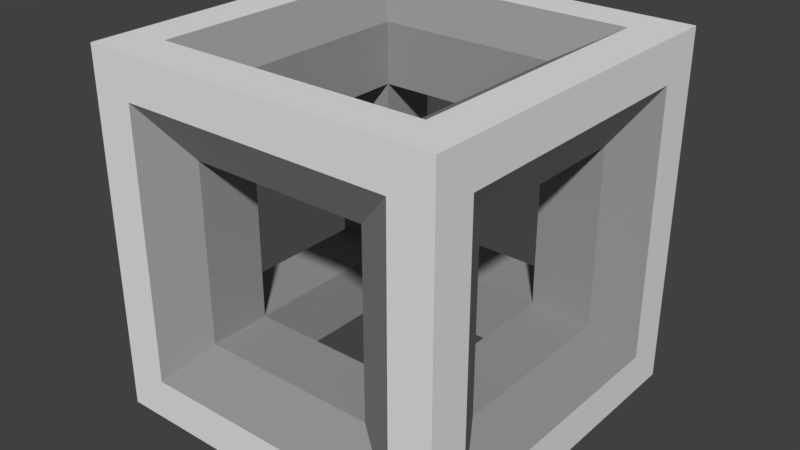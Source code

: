 # Source: Block.blend  (saved by Blender 2.78.0; exported with 4.5.12 LTS)
import bpy
from mathutils import Matrix  # noqa: F401  (used for matrix-valued properties, if any)

bpy.ops.wm.read_factory_settings(use_empty=True)
scene = bpy.context.scene
scene.name = 'Scene'

# ---- collections
col_collection_1 = bpy.data.collections.new('Collection 1'); scene.collection.children.link(col_collection_1)

# ---- materials (node trees are filled in below, after node groups)
mat_mi_structure = bpy.data.materials.new('MI_Structure')
mat_mi_structure.alpha_threshold = 0.0
mat_mi_structure.use_transparent_shadow = False
mat_mi_structure.roughness = 0.5
mat_mi_structure.line_color = (0.0, 0.0, 0.0, 1.0)
mat_mi_structure_darker = bpy.data.materials.new('MI_Structure_Darker')
mat_mi_structure_darker.alpha_threshold = 0.0
mat_mi_structure_darker.use_transparent_shadow = False
mat_mi_structure_darker.diffuse_color = (0.3185, 0.3185, 0.3185, 1.0)
mat_mi_structure_darker.roughness = 0.5

# ---- material node trees

# ---- world
world_world = bpy.data.worlds.new('World'); scene.world = world_world
world_world.color = (0.05088, 0.05088, 0.05088)
world_world.use_sun_shadow = False
world_world.sun_shadow_jitter_overblur = 0.0
world_world.cycles.sampling_method = 'MANUAL'

# ---- meshes
me_cube = bpy.data.meshes.new('Cube')
me_cube.from_pydata([(-0.5, -0.5, 1.729e-06), (-0.5, 0.5, 1.729e-06), (0.5, 0.5, -1.669e-06), (0.5, -0.5, -1.669e-06), (-0.3825, -0.3825, 1.318e-06), (-0.3825, 0.3825, 1.345e-06), (0.3825, -0.3825, -1.257e-06), (0.3825, 0.3825, -1.257e-06), (-0.25, -0.25, 0.077), (-0.25, 0.25, 0.077), (0.25, -0.25, 0.077), (0.25, 0.25, 0.077), (-0.25, -0.25, 0.25), (-0.25, 0.25, 0.25), (0.25, -0.25, 0.25), (0.25, 0.25, 0.25), (-0.5, -0.5, 1.0), (-0.5, 0.5, 1.0), (-0.5, 0.5, 2.98e-07), (-0.5, -0.5, 5.364e-07), (-0.5, -0.3825, 0.8825), (-0.5, 0.3825, 0.8825), (-0.5, -0.3825, 0.1175), (-0.5, 0.3825, 0.1175), (-0.423, -0.25, 0.75), (-0.423, 0.25, 0.75), (-0.423, -0.25, 0.25), (-0.423, 0.25, 0.25), (-0.25, -0.25, 0.75), (-0.25, 0.25, 0.75), (-0.25, -0.25, 0.25), (-0.25, 0.25, 0.25), (0.5, -0.5, 1.0), (0.5, 0.5, 1.0), (-0.5, 0.5, 1.0), (-0.5, -0.5, 1.0), (0.3825, -0.3825, 1.0), (0.3825, 0.3825, 1.0), (-0.3825, -0.3825, 1.0), (-0.3825, 0.3825, 1.0), (0.25, -0.25, 0.923), (0.25, 0.25, 0.923), (-0.25, -0.25, 0.923), (-0.25, 0.25, 0.923), (0.25, -0.25, 0.75), (0.25, 0.25, 0.75), (-0.25, -0.25, 0.75), (-0.25, 0.25, 0.75), (0.5, -0.5, -3.576e-07), (0.5, 0.5, -2.98e-07), (0.5, 0.5, 1.0), (0.5, -0.5, 1.0), (0.5, -0.3825, 0.1175), (0.5, 0.3825, 0.1175), (0.5, -0.3825, 0.8825), (0.5, 0.3825, 0.8825), (0.423, -0.25, 0.25), (0.423, 0.25, 0.25), (0.423, -0.25, 0.75), (0.423, 0.25, 0.75), (0.25, -0.25, 0.25), (0.25, 0.25, 0.25), (0.25, -0.25, 0.75), (0.25, 0.25, 0.75), (-0.5, 0.5, 1.0), (0.5, 0.5, 1.0), (0.5, 0.5, 2.98e-07), (-0.5, 0.5, 7.153e-07), (-0.3825, 0.5, 0.8825), (0.3825, 0.5, 0.8825), (-0.3825, 0.5, 0.1175), (0.3825, 0.5, 0.1175), (-0.25, 0.423, 0.75), (0.25, 0.423, 0.75), (-0.25, 0.423, 0.25), (0.25, 0.423, 0.25), (-0.25, 0.25, 0.75), (0.25, 0.25, 0.75), (-0.25, 0.25, 0.25), (0.25, 0.25, 0.25), (-0.5, -0.5, -3.576e-07), (0.5, -0.5, -4.768e-07), (0.5, -0.5, 1.0), (-0.5, -0.5, 1.0), (-0.3825, -0.5, 0.1175), (0.3825, -0.5, 0.1175), (-0.3825, -0.5, 0.8825), (0.3825, -0.5, 0.8825), (-0.25, -0.423, 0.25), (0.25, -0.423, 0.25), (-0.25, -0.423, 0.75), (0.25, -0.423, 0.75), (-0.25, -0.25, 0.25), (0.25, -0.25, 0.25), (-0.25, -0.25, 0.75), (0.25, -0.25, 0.75)], [], [(4, 5, 9, 8), (1, 2, 7, 5), (0, 1, 5, 4), (2, 3, 6, 7), (3, 0, 4, 6), (11, 10, 14, 15), (7, 6, 10, 11), (6, 4, 8, 10), (5, 7, 11, 9), (66, 67, 70, 71), (10, 8, 12, 14), (9, 11, 15, 13), (8, 9, 13, 12), (20, 21, 25, 24), (17, 18, 23, 21), (16, 17, 21, 20), (18, 19, 22, 23), (19, 16, 20, 22), (27, 26, 30, 31), (23, 22, 26, 27), (22, 20, 24, 26), (21, 23, 27, 25), (64, 65, 69, 68), (26, 24, 28, 30), (25, 27, 31, 29), (24, 25, 29, 28), (36, 37, 41, 40), (33, 34, 39, 37), (32, 33, 37, 36), (34, 35, 38, 39), (35, 32, 36, 38), (43, 42, 46, 47), (39, 38, 42, 43), (38, 36, 40, 42), (37, 39, 43, 41), (65, 66, 71, 69), (42, 40, 44, 46), (41, 43, 47, 45), (40, 41, 45, 44), (52, 53, 57, 56), (49, 50, 55, 53), (48, 49, 53, 52), (50, 51, 54, 55), (51, 48, 52, 54), (59, 58, 62, 63), (55, 54, 58, 59), (54, 52, 56, 58), (53, 55, 59, 57), (68, 69, 73, 72), (58, 56, 60, 62), (57, 59, 63, 61), (56, 57, 61, 60), (67, 64, 68, 70), (75, 74, 78, 79), (71, 70, 74, 75), (70, 68, 72, 74), (69, 71, 75, 73), (74, 72, 76, 78), (73, 75, 79, 77), (72, 73, 77, 76), (84, 85, 89, 88), (81, 82, 87, 85), (80, 81, 85, 84), (82, 83, 86, 87), (83, 80, 84, 86), (91, 90, 94, 95), (87, 86, 90, 91), (86, 84, 88, 90), (85, 87, 91, 89), (90, 88, 92, 94), (89, 91, 95, 93), (88, 89, 93, 92)])
me_cube.polygons.foreach_set('use_smooth', [True] * 72)
me_cube.polygons.foreach_set('material_index', [1, 0, 0, 0, 0, 1, 1, 1, 1, 0, 1, 1, 1, 1, 0, 0, 0, 0, 1, 1, 1, 1, 0, 1, 1, 1, 1, 0, 0, 0, 0, 1, 1, 1, 1, 0, 1, 1, 1, 1, 0, 0, 0, 0, 1, 1, 1, 1, 1, 1, 1, 1, 0, 1, 1, 1, 1, 1, 1, 1, 1, 0, 0, 0, 0, 1, 1, 1, 1, 1, 1, 1])
_uv = me_cube.uv_layers.new(name='UVMap')
_uv.uv.foreach_set('vector', [0.9608, 0.2942, 0.7058, 0.2942, 0.75, 0.25, 0.9167, 0.25, 0.6667, 0.3333, 0.6667, 0.0, 0.7058, 0.03917, 0.7058, 0.2942, 1.0, 0.3333, 0.6667, 0.3333, 0.7058, 0.2942, 0.9608, 0.2942, 0.6667, 0.0, 1.0, 2.98e-08, 0.9608, 0.03917, 0.7058, 0.03917, 1.0, 2.98e-08, 1.0, 0.3333, 0.9608, 0.2942, 0.9608, 0.03917, 0.6217, 0.6667, 0.6217, 0.8333, 0.564, 0.8333, 0.564, 0.6667, 0.7058, 0.03917, 0.9608, 0.03917, 0.9167, 0.08333, 0.75, 0.08333, 0.9608, 0.03917, 0.9608, 0.2942, 0.9167, 0.25, 0.9167, 0.08333, 0.7058, 0.2942, 0.7058, 0.03917, 0.75, 0.08333, 0.75, 0.25, 0.6667, 0.3333, 0.3333, 0.3333, 0.3725, 0.2942, 0.6275, 0.2942, 0.8973, 0.3333, 0.8973, 0.5, 0.8397, 0.5, 0.8397, 0.3333, 0.782, 0.5, 0.782, 0.3333, 0.8397, 0.3333, 0.8397, 0.5, 0.7243, 0.3333, 0.7243, 0.5, 0.6667, 0.5, 0.6667, 0.3333, 0.2942, 0.2942, 0.03917, 0.2942, 0.08333, 0.25, 0.25, 0.25, 1.987e-08, 0.3333, 0.0, 0.0, 0.03917, 0.03917, 0.03917, 0.2942, 0.3333, 0.3333, 1.987e-08, 0.3333, 0.03917, 0.2942, 0.2942, 0.2942, 0.0, 0.0, 0.3333, 5.927e-08, 0.2942, 0.03917, 0.03917, 0.03917, 0.3333, 5.927e-08, 0.3333, 0.3333, 0.2942, 0.2942, 0.2942, 0.03917, 0.4487, 0.8333, 0.4487, 1.0, 0.391, 1.0, 0.391, 0.8333, 0.03917, 0.03917, 0.2942, 0.03917, 0.25, 0.08333, 0.08333, 0.08333, 0.2942, 0.03917, 0.2942, 0.2942, 0.25, 0.25, 0.25, 0.08333, 0.03917, 0.2942, 0.03917, 0.03917, 0.08333, 0.08333, 0.08333, 0.25, 0.3333, 7.947e-08, 0.6667, 0.0, 0.6275, 0.03917, 0.3725, 0.03917, 0.3333, 0.8333, 0.3333, 0.6667, 0.391, 0.6667, 0.391, 0.8333, 0.5063, 0.8333, 0.5063, 0.6667, 0.564, 0.6667, 0.564, 0.8333, 0.782, 0.5, 0.782, 0.6667, 0.7243, 0.6667, 0.7243, 0.5, 0.3725, 0.3725, 0.6275, 0.3725, 0.5833, 0.4167, 0.4167, 0.4167, 0.6667, 0.3333, 0.6667, 0.6667, 0.6275, 0.6275, 0.6275, 0.3725, 0.3333, 0.3333, 0.6667, 0.3333, 0.6275, 0.3725, 0.3725, 0.3725, 0.6667, 0.6667, 0.3333, 0.6667, 0.3725, 0.6275, 0.6275, 0.6275, 0.3333, 0.6667, 0.3333, 0.3333, 0.3725, 0.3725, 0.3725, 0.6275, 0.8973, 0.6667, 0.8973, 0.8333, 0.8397, 0.8333, 0.8397, 0.6667, 0.6275, 0.6275, 0.3725, 0.6275, 0.4167, 0.5833, 0.5833, 0.5833, 0.3725, 0.6275, 0.3725, 0.3725, 0.4167, 0.4167, 0.4167, 0.5833, 0.6275, 0.3725, 0.6275, 0.6275, 0.5833, 0.5833, 0.5833, 0.4167, 0.6667, 0.0, 0.6667, 0.3333, 0.6275, 0.2942, 0.6275, 0.03917, 0.4487, 0.8333, 0.4487, 0.6667, 0.5063, 0.6667, 0.5063, 0.8333, 0.782, 0.6667, 0.782, 0.8333, 0.7243, 0.8333, 0.7243, 0.6667, 0.782, 0.8333, 0.782, 0.6667, 0.8397, 0.6667, 0.8397, 0.8333, 0.2942, 0.3725, 0.2942, 0.6275, 0.25, 0.5833, 0.25, 0.4167, 0.3333, 0.6667, 3.974e-08, 0.6667, 0.03917, 0.6275, 0.2942, 0.6275, 0.3333, 0.3333, 0.3333, 0.6667, 0.2942, 0.6275, 0.2942, 0.3725, 3.974e-08, 0.6667, 0.0, 0.3333, 0.03917, 0.3725, 0.03917, 0.6275, 0.0, 0.3333, 0.3333, 0.3333, 0.2942, 0.3725, 0.03917, 0.3725, 0.5063, 1.0, 0.5063, 0.8333, 0.564, 0.8333, 0.564, 1.0, 0.03917, 0.6275, 0.03917, 0.3725, 0.08333, 0.4167, 0.08333, 0.5833, 0.03917, 0.3725, 0.2942, 0.3725, 0.25, 0.4167, 0.08333, 0.4167, 0.2942, 0.6275, 0.03917, 0.6275, 0.08333, 0.5833, 0.25, 0.5833, 0.3725, 0.03917, 0.6275, 0.03917, 0.5833, 0.08333, 0.4167, 0.08333, 0.3333, 1.0, 0.3333, 0.8333, 0.391, 0.8333, 0.391, 1.0, 0.8973, 0.6667, 0.8973, 0.5, 0.955, 0.5, 0.955, 0.6667, 0.6667, 0.8333, 0.6667, 0.6667, 0.7243, 0.6667, 0.7243, 0.8333, 0.3333, 0.3333, 0.3333, 7.947e-08, 0.3725, 0.03917, 0.3725, 0.2942, 0.8973, 0.8333, 0.8973, 0.6667, 0.955, 0.6667, 0.955, 0.8333, 0.6275, 0.2942, 0.3725, 0.2942, 0.4167, 0.25, 0.5833, 0.25, 0.3725, 0.2942, 0.3725, 0.03917, 0.4167, 0.08333, 0.4167, 0.25, 0.6275, 0.03917, 0.6275, 0.2942, 0.5833, 0.25, 0.5833, 0.08333, 0.8973, 0.5, 0.8973, 0.3333, 0.955, 0.3333, 0.955, 0.5, 0.6667, 0.6667, 0.6667, 0.5, 0.7243, 0.5, 0.7243, 0.6667, 0.7243, 0.5, 0.7243, 0.3333, 0.782, 0.3333, 0.782, 0.5, 0.2942, 0.9608, 0.03917, 0.9608, 0.08333, 0.9167, 0.25, 0.9167, 0.0, 1.0, 5.96e-08, 0.6667, 0.03917, 0.7058, 0.03917, 0.9608, 0.3333, 1.0, 0.0, 1.0, 0.03917, 0.9608, 0.2942, 0.9608, 5.96e-08, 0.6667, 0.3333, 0.6667, 0.2942, 0.7058, 0.03917, 0.7058, 0.3333, 0.6667, 0.3333, 1.0, 0.2942, 0.9608, 0.2942, 0.7058, 0.5063, 0.8333, 0.5063, 1.0, 0.4487, 1.0, 0.4487, 0.8333, 0.03917, 0.7058, 0.2942, 0.7058, 0.25, 0.75, 0.08333, 0.75, 0.2942, 0.7058, 0.2942, 0.9608, 0.25, 0.9167, 0.25, 0.75, 0.03917, 0.9608, 0.03917, 0.7058, 0.08333, 0.75, 0.08333, 0.9167, 0.391, 0.8333, 0.391, 0.6667, 0.4487, 0.6667, 0.4487, 0.8333, 0.782, 0.6667, 0.782, 0.5, 0.8397, 0.5, 0.8397, 0.6667, 0.8397, 0.6667, 0.8397, 0.5, 0.8973, 0.5, 0.8973, 0.6667])
me_cube.materials.append(mat_mi_structure)
me_cube.materials.append(mat_mi_structure_darker)
me_cube.use_remesh_preserve_volume = False
me_cube.use_remesh_preserve_attributes = False
me_cube.use_mirror_vertex_groups = False
me_cube.update()

# ---- objects
ob_cube = bpy.data.objects.new('Cube', me_cube)

# ---- transforms, parenting, visibility, modifiers, constraints
ob_cube.location = (0.0, 0.0, 0.0)
ob_cube.lock_rotations_4d = False
ob_cube.empty_display_type = 'ARROWS'
ob_cube.lineart.crease_threshold = 0.0
_m = ob_cube.modifiers.new('EdgeSplit', 'EDGE_SPLIT')
_m.split_angle = 0.0

# ---- collection membership
col_collection_1.objects.link(ob_cube)

# ---- scene / render settings (as saved in the file)
scene.frame_start = 1; scene.frame_end = 250; scene.frame_set(1)
scene.render.engine = 'BLENDER_EEVEE_NEXT'
scene.render.resolution_percentage = 50
scene.render.dither_intensity = 0.0
scene.cycles.use_denoising = False
scene.cycles.samples = 128
scene.cycles.sampling_pattern = 'TABULATED_SOBOL'
scene.cycles.light_sampling_threshold = 0.0
scene.cycles.use_adaptive_sampling = False
scene.cycles.use_light_tree = False
scene.cycles.blur_glossy = 0.0
scene.cycles.sample_clamp_indirect = 0.0
scene.view_settings.view_transform = 'Standard'
bpy.context.view_layer.update()

# ---- added for rendering (the .blend has no active camera and no usable light): camera, sun
cam_auto = bpy.data.cameras.new('AutoCamera')
cam_auto.lens = 50.0
cam_auto.sensor_width = 36.0
cam_auto.clip_end = 1000.0
ob_auto_camera = bpy.data.objects.new('AutoCamera', cam_auto)
scene.collection.objects.link(ob_auto_camera)
ob_auto_camera.location = (1.60254, -1.92305, 1.78203)
ob_auto_camera.rotation_euler = (1.09748, -7.21219e-08, 0.694738)
scene.camera = ob_auto_camera
light_auto_sun = bpy.data.lights.new('AutoSun', 'SUN')
light_auto_sun.energy = 3.0
light_auto_sun.angle = 0.0523599
ob_auto_sun = bpy.data.objects.new('AutoSun', light_auto_sun)
scene.collection.objects.link(ob_auto_sun)
ob_auto_sun.rotation_euler = (0.872665, 0.174533, 0.523599)
bpy.context.view_layer.update()

